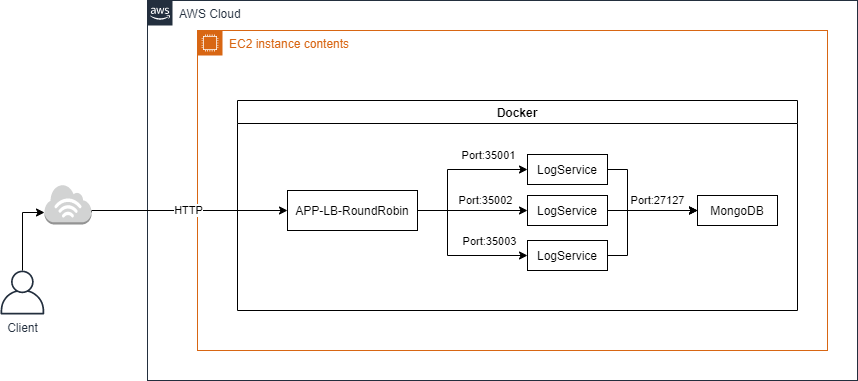

The diagram above was exported from draw.io. Its source (the exported page's mxGraphModel, read from the mxfile embedded in the PNG):
<mxGraphModel dx="868" dy="482" grid="1" gridSize="10" guides="1" tooltips="1" connect="1" arrows="1" fold="1" page="1" pageScale="1" pageWidth="827" pageHeight="1169" math="0" shadow="0">
  <root>
    <mxCell id="0" />
    <mxCell id="1" parent="0" />
    <mxCell id="4X1MWoVbnr3edDvzkD2S-2" value="AWS Cloud" style="points=[[0,0],[0.25,0],[0.5,0],[0.75,0],[1,0],[1,0.25],[1,0.5],[1,0.75],[1,1],[0.75,1],[0.5,1],[0.25,1],[0,1],[0,0.75],[0,0.5],[0,0.25]];outlineConnect=0;gradientColor=none;html=1;whiteSpace=wrap;fontSize=12;fontStyle=0;shape=mxgraph.aws4.group;grIcon=mxgraph.aws4.group_aws_cloud_alt;strokeColor=#232F3E;fillColor=none;verticalAlign=top;align=left;spacingLeft=30;fontColor=#232F3E;dashed=0;" vertex="1" parent="1">
      <mxGeometry x="180" y="80" width="710" height="380" as="geometry" />
    </mxCell>
    <mxCell id="4X1MWoVbnr3edDvzkD2S-5" value="EC2 instance contents" style="points=[[0,0],[0.25,0],[0.5,0],[0.75,0],[1,0],[1,0.25],[1,0.5],[1,0.75],[1,1],[0.75,1],[0.5,1],[0.25,1],[0,1],[0,0.75],[0,0.5],[0,0.25]];outlineConnect=0;gradientColor=none;html=1;whiteSpace=wrap;fontSize=12;fontStyle=0;shape=mxgraph.aws4.group;grIcon=mxgraph.aws4.group_ec2_instance_contents;strokeColor=#D86613;fillColor=none;verticalAlign=top;align=left;spacingLeft=30;fontColor=#D86613;dashed=0;" vertex="1" parent="1">
      <mxGeometry x="230" y="110" width="630" height="320" as="geometry" />
    </mxCell>
    <mxCell id="4X1MWoVbnr3edDvzkD2S-6" value="Docker" style="swimlane;" vertex="1" parent="1">
      <mxGeometry x="270" y="180" width="560" height="210" as="geometry">
        <mxRectangle x="270" y="180" width="70" height="23" as="alternateBounds" />
      </mxGeometry>
    </mxCell>
    <mxCell id="4X1MWoVbnr3edDvzkD2S-14" value="Port:35002" style="edgeStyle=orthogonalEdgeStyle;rounded=0;orthogonalLoop=1;jettySize=auto;html=1;entryX=0;entryY=0.5;entryDx=0;entryDy=0;" edge="1" parent="1" source="4X1MWoVbnr3edDvzkD2S-7" target="4X1MWoVbnr3edDvzkD2S-9">
      <mxGeometry x="0.2308" y="10" relative="1" as="geometry">
        <mxPoint as="offset" />
      </mxGeometry>
    </mxCell>
    <mxCell id="4X1MWoVbnr3edDvzkD2S-15" style="edgeStyle=orthogonalEdgeStyle;rounded=0;orthogonalLoop=1;jettySize=auto;html=1;entryX=0;entryY=0.5;entryDx=0;entryDy=0;" edge="1" parent="1" source="4X1MWoVbnr3edDvzkD2S-7" target="4X1MWoVbnr3edDvzkD2S-10">
      <mxGeometry relative="1" as="geometry">
        <Array as="points">
          <mxPoint x="480" y="290" />
          <mxPoint x="480" y="335" />
        </Array>
      </mxGeometry>
    </mxCell>
    <mxCell id="4X1MWoVbnr3edDvzkD2S-26" value="Port:35003" style="edgeLabel;html=1;align=center;verticalAlign=middle;resizable=0;points=[];" vertex="1" connectable="0" parent="4X1MWoVbnr3edDvzkD2S-15">
      <mxGeometry x="0.3391" y="-4" relative="1" as="geometry">
        <mxPoint x="12.86" y="-19" as="offset" />
      </mxGeometry>
    </mxCell>
    <mxCell id="4X1MWoVbnr3edDvzkD2S-27" style="edgeStyle=orthogonalEdgeStyle;rounded=0;orthogonalLoop=1;jettySize=auto;html=1;exitX=1;exitY=0.5;exitDx=0;exitDy=0;entryX=0;entryY=0.5;entryDx=0;entryDy=0;" edge="1" parent="1" source="4X1MWoVbnr3edDvzkD2S-7" target="4X1MWoVbnr3edDvzkD2S-8">
      <mxGeometry relative="1" as="geometry">
        <Array as="points">
          <mxPoint x="480" y="290" />
          <mxPoint x="480" y="249" />
        </Array>
      </mxGeometry>
    </mxCell>
    <mxCell id="4X1MWoVbnr3edDvzkD2S-28" value="Port:35001" style="edgeLabel;html=1;align=center;verticalAlign=middle;resizable=0;points=[];" vertex="1" connectable="0" parent="4X1MWoVbnr3edDvzkD2S-27">
      <mxGeometry x="0.3485" y="1" relative="1" as="geometry">
        <mxPoint x="9.1" y="-14" as="offset" />
      </mxGeometry>
    </mxCell>
    <mxCell id="4X1MWoVbnr3edDvzkD2S-7" value="APP-LB-RoundRobin" style="fontStyle=0;" vertex="1" parent="1">
      <mxGeometry x="320" y="270" width="130" height="40" as="geometry" />
    </mxCell>
    <mxCell id="4X1MWoVbnr3edDvzkD2S-16" style="edgeStyle=orthogonalEdgeStyle;rounded=0;orthogonalLoop=1;jettySize=auto;html=1;entryX=0;entryY=0.5;entryDx=0;entryDy=0;" edge="1" parent="1" source="4X1MWoVbnr3edDvzkD2S-8" target="4X1MWoVbnr3edDvzkD2S-11">
      <mxGeometry relative="1" as="geometry">
        <Array as="points">
          <mxPoint x="660" y="249" />
          <mxPoint x="660" y="290" />
        </Array>
      </mxGeometry>
    </mxCell>
    <mxCell id="4X1MWoVbnr3edDvzkD2S-8" value="LogService" style="fontStyle=0;" vertex="1" parent="1">
      <mxGeometry x="560" y="234" width="80" height="30" as="geometry" />
    </mxCell>
    <mxCell id="4X1MWoVbnr3edDvzkD2S-18" value="Port:27127" style="edgeStyle=orthogonalEdgeStyle;rounded=0;orthogonalLoop=1;jettySize=auto;html=1;entryX=0;entryY=0.5;entryDx=0;entryDy=0;" edge="1" parent="1" source="4X1MWoVbnr3edDvzkD2S-9" target="4X1MWoVbnr3edDvzkD2S-11">
      <mxGeometry x="0.1111" y="10" relative="1" as="geometry">
        <mxPoint as="offset" />
      </mxGeometry>
    </mxCell>
    <mxCell id="4X1MWoVbnr3edDvzkD2S-9" value="LogService" style="fontStyle=0;" vertex="1" parent="1">
      <mxGeometry x="560" y="275" width="80" height="30" as="geometry" />
    </mxCell>
    <mxCell id="4X1MWoVbnr3edDvzkD2S-17" style="edgeStyle=orthogonalEdgeStyle;rounded=0;orthogonalLoop=1;jettySize=auto;html=1;entryX=0;entryY=0.5;entryDx=0;entryDy=0;" edge="1" parent="1" source="4X1MWoVbnr3edDvzkD2S-10" target="4X1MWoVbnr3edDvzkD2S-11">
      <mxGeometry relative="1" as="geometry">
        <Array as="points">
          <mxPoint x="660" y="335" />
          <mxPoint x="660" y="290" />
        </Array>
      </mxGeometry>
    </mxCell>
    <mxCell id="4X1MWoVbnr3edDvzkD2S-10" value="LogService" style="fontStyle=0;" vertex="1" parent="1">
      <mxGeometry x="560" y="320" width="80" height="30" as="geometry" />
    </mxCell>
    <mxCell id="4X1MWoVbnr3edDvzkD2S-11" value="MongoDB" style="fontStyle=0;" vertex="1" parent="1">
      <mxGeometry x="730" y="275" width="80" height="30" as="geometry" />
    </mxCell>
    <mxCell id="4X1MWoVbnr3edDvzkD2S-30" style="edgeStyle=orthogonalEdgeStyle;rounded=0;orthogonalLoop=1;jettySize=auto;html=1;entryX=0;entryY=0.7;entryDx=0;entryDy=0;entryPerimeter=0;" edge="1" parent="1" source="4X1MWoVbnr3edDvzkD2S-19" target="4X1MWoVbnr3edDvzkD2S-29">
      <mxGeometry relative="1" as="geometry" />
    </mxCell>
    <mxCell id="4X1MWoVbnr3edDvzkD2S-19" value="Client" style="outlineConnect=0;fontColor=#232F3E;gradientColor=none;fillColor=#232F3E;strokeColor=none;dashed=0;verticalLabelPosition=bottom;verticalAlign=top;align=center;html=1;fontSize=12;fontStyle=0;aspect=fixed;pointerEvents=1;shape=mxgraph.aws4.user;" vertex="1" parent="1">
      <mxGeometry x="33" y="350" width="44" height="44" as="geometry" />
    </mxCell>
    <mxCell id="4X1MWoVbnr3edDvzkD2S-32" value="HTTP" style="edgeStyle=orthogonalEdgeStyle;rounded=0;orthogonalLoop=1;jettySize=auto;html=1;exitX=1;exitY=0.7;exitDx=0;exitDy=0;exitPerimeter=0;" edge="1" parent="1" source="4X1MWoVbnr3edDvzkD2S-29" target="4X1MWoVbnr3edDvzkD2S-7">
      <mxGeometry relative="1" as="geometry">
        <Array as="points">
          <mxPoint x="124" y="290" />
        </Array>
      </mxGeometry>
    </mxCell>
    <mxCell id="4X1MWoVbnr3edDvzkD2S-29" value="" style="outlineConnect=0;dashed=0;verticalLabelPosition=bottom;verticalAlign=top;align=center;html=1;shape=mxgraph.aws3.internet_3;fillColor=#D2D3D3;gradientColor=none;" vertex="1" parent="1">
      <mxGeometry x="77" y="264" width="47" height="40" as="geometry" />
    </mxCell>
  </root>
</mxGraphModel>